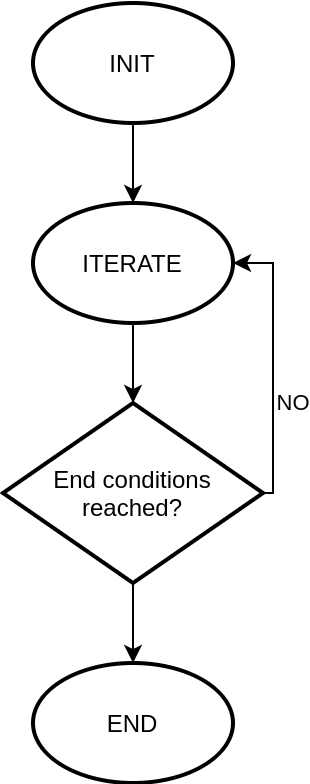

The diagram above was exported from draw.io. Its source (the exported page's mxGraphModel, read from the mxfile embedded in the PNG):
<mxGraphModel dx="1178" dy="643" grid="1" gridSize="10" guides="1" tooltips="1" connect="1" arrows="1" fold="1" page="1" pageScale="1" pageWidth="827" pageHeight="1169" math="0" shadow="0">
  <root>
    <mxCell id="0" />
    <mxCell id="1" parent="0" />
    <mxCell id="_jDtIbdqB7ikOk6Ja6dQ-4" value="" style="edgeStyle=orthogonalEdgeStyle;rounded=0;orthogonalLoop=1;jettySize=auto;html=1;" edge="1" parent="1" source="_jDtIbdqB7ikOk6Ja6dQ-1" target="_jDtIbdqB7ikOk6Ja6dQ-3">
      <mxGeometry relative="1" as="geometry" />
    </mxCell>
    <mxCell id="_jDtIbdqB7ikOk6Ja6dQ-1" value="INIT" style="strokeWidth=2;html=1;shape=mxgraph.flowchart.start_1;whiteSpace=wrap;" vertex="1" parent="1">
      <mxGeometry x="160" y="80" width="100" height="60" as="geometry" />
    </mxCell>
    <mxCell id="_jDtIbdqB7ikOk6Ja6dQ-10" style="edgeStyle=orthogonalEdgeStyle;rounded=0;orthogonalLoop=1;jettySize=auto;html=1;entryX=0.5;entryY=0;entryDx=0;entryDy=0;entryPerimeter=0;" edge="1" parent="1" source="_jDtIbdqB7ikOk6Ja6dQ-3" target="_jDtIbdqB7ikOk6Ja6dQ-8">
      <mxGeometry relative="1" as="geometry" />
    </mxCell>
    <mxCell id="_jDtIbdqB7ikOk6Ja6dQ-3" value="ITERATE" style="strokeWidth=2;html=1;shape=mxgraph.flowchart.start_1;whiteSpace=wrap;" vertex="1" parent="1">
      <mxGeometry x="160" y="180" width="100" height="60" as="geometry" />
    </mxCell>
    <mxCell id="_jDtIbdqB7ikOk6Ja6dQ-11" style="edgeStyle=orthogonalEdgeStyle;rounded=0;orthogonalLoop=1;jettySize=auto;html=1;entryX=1;entryY=0.5;entryDx=0;entryDy=0;entryPerimeter=0;" edge="1" parent="1" source="_jDtIbdqB7ikOk6Ja6dQ-8" target="_jDtIbdqB7ikOk6Ja6dQ-3">
      <mxGeometry relative="1" as="geometry">
        <Array as="points">
          <mxPoint x="280" y="325" />
          <mxPoint x="280" y="210" />
        </Array>
      </mxGeometry>
    </mxCell>
    <mxCell id="_jDtIbdqB7ikOk6Ja6dQ-12" value="NO" style="edgeLabel;html=1;align=center;verticalAlign=middle;resizable=0;points=[];" vertex="1" connectable="0" parent="_jDtIbdqB7ikOk6Ja6dQ-11">
      <mxGeometry x="-0.3738" y="-2" relative="1" as="geometry">
        <mxPoint x="8" y="-6" as="offset" />
      </mxGeometry>
    </mxCell>
    <mxCell id="_jDtIbdqB7ikOk6Ja6dQ-14" style="edgeStyle=orthogonalEdgeStyle;rounded=0;orthogonalLoop=1;jettySize=auto;html=1;entryX=0.5;entryY=0;entryDx=0;entryDy=0;entryPerimeter=0;" edge="1" parent="1" source="_jDtIbdqB7ikOk6Ja6dQ-8" target="_jDtIbdqB7ikOk6Ja6dQ-13">
      <mxGeometry relative="1" as="geometry" />
    </mxCell>
    <mxCell id="_jDtIbdqB7ikOk6Ja6dQ-8" value="End conditions&lt;br&gt;reached?" style="strokeWidth=2;html=1;shape=mxgraph.flowchart.decision;whiteSpace=wrap;" vertex="1" parent="1">
      <mxGeometry x="145" y="280" width="130" height="90" as="geometry" />
    </mxCell>
    <mxCell id="_jDtIbdqB7ikOk6Ja6dQ-13" value="END" style="strokeWidth=2;html=1;shape=mxgraph.flowchart.start_1;whiteSpace=wrap;" vertex="1" parent="1">
      <mxGeometry x="160" y="410" width="100" height="60" as="geometry" />
    </mxCell>
  </root>
</mxGraphModel>